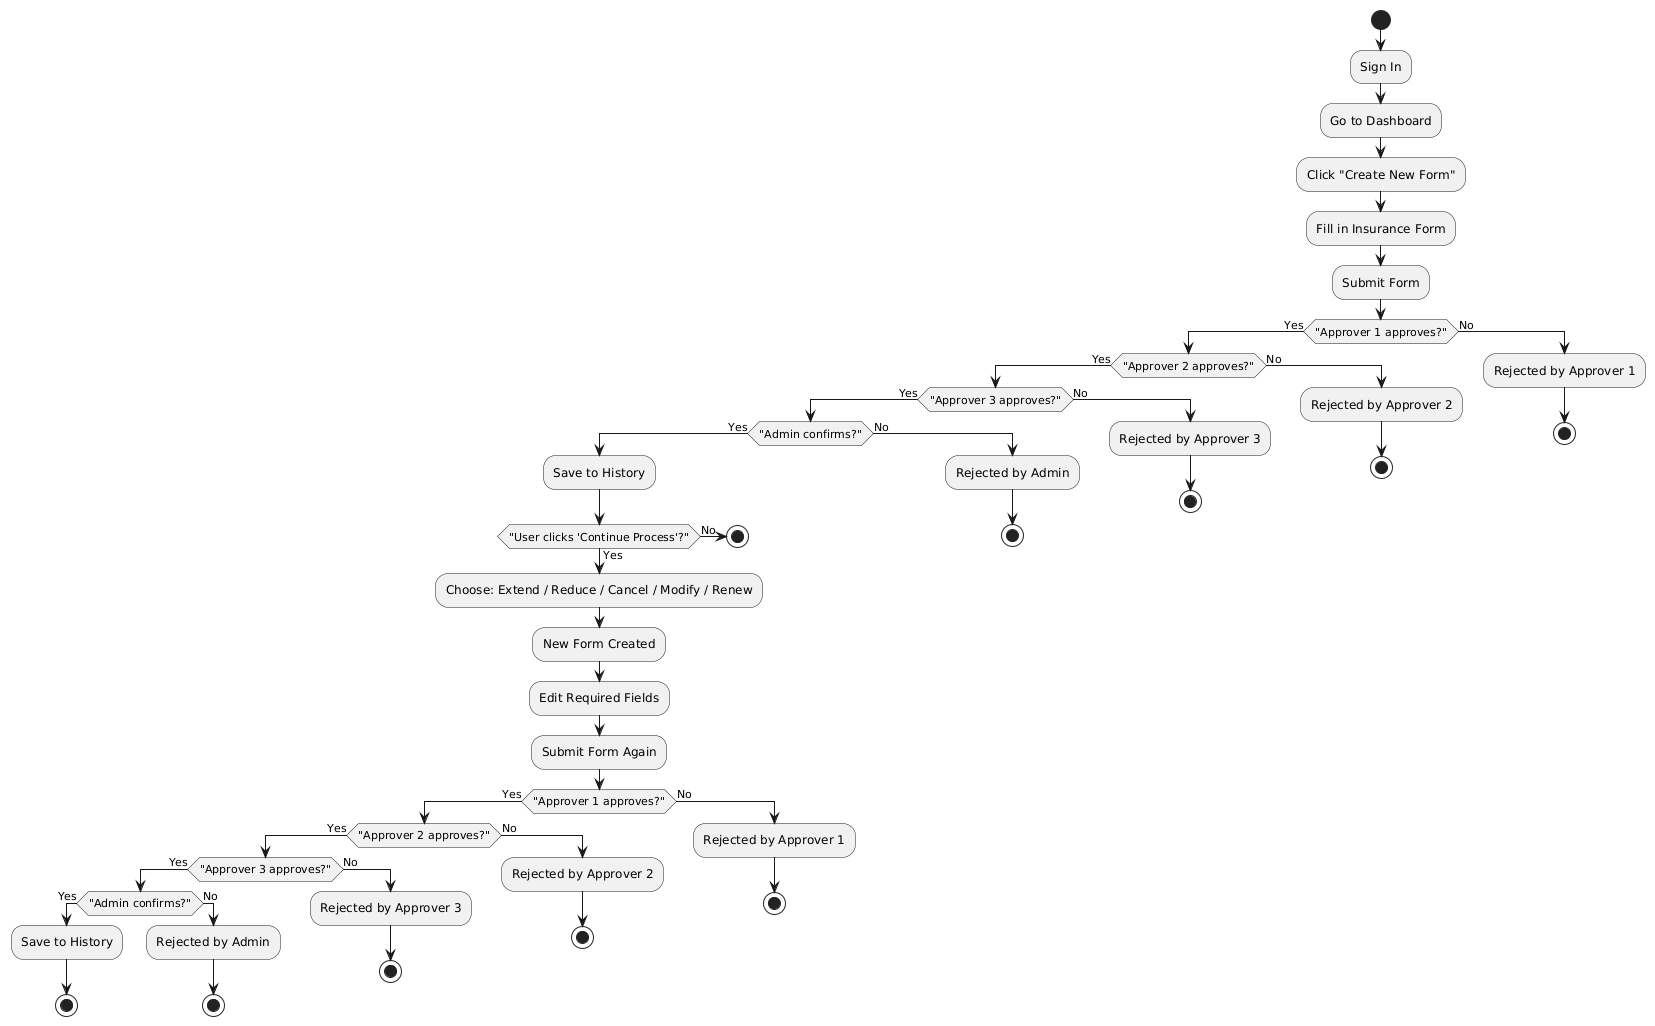

The diagram above was rendered by PlantUML. Its source (embedded in the PNG):
@startuml
start

:Sign In;
:Go to Dashboard;
:Click "Create New Form";
:Fill in Insurance Form;
:Submit Form;

if ("Approver 1 approves?") then (Yes)
  if ("Approver 2 approves?") then (Yes)
    if ("Approver 3 approves?") then (Yes)
      if ("Admin confirms?") then (Yes)
        :Save to History;

        if ("User clicks 'Continue Process'?") then (Yes)
          :Choose: Extend / Reduce / Cancel / Modify / Renew;
          :New Form Created;
          :Edit Required Fields;
          :Submit Form Again;

          ' วนเข้าระบบเดิม
          if ("Approver 1 approves?") then (Yes)
            if ("Approver 2 approves?") then (Yes)
              if ("Approver 3 approves?") then (Yes)
                if ("Admin confirms?") then (Yes)
                  :Save to History;
                  stop
                else (No)
                  :Rejected by Admin;
                  stop
                endif
              else (No)
                :Rejected by Approver 3;
                stop
              endif
            else (No)
              :Rejected by Approver 2;
              stop
            endif
          else (No)
            :Rejected by Approver 1;
            stop
          endif

        else (No)
          stop
        endif

      else (No)
        :Rejected by Admin;
        stop
      endif
    else (No)
      :Rejected by Approver 3;
      stop
    endif
  else (No)
    :Rejected by Approver 2;
    stop
  endif
else (No)
  :Rejected by Approver 1;
  stop
endif
@enduml